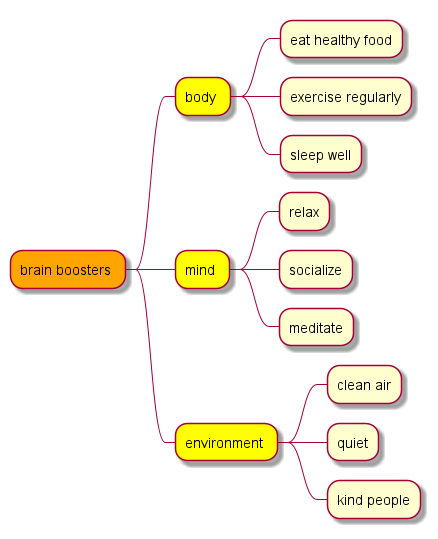

The diagram above was rendered by PlantUML. Its source (embedded in the PNG):
@startmindmap
<style>
mindmapDiagram {
.level_1 {
    BackgroundColor orange
}
.level_2 {
    BackgroundColor yellow
}
}
</style>
* brain boosters <<level_1>>
** body <<level_2>>
*** eat healthy food
*** exercise regularly
*** sleep well
** mind <<level_2>>
*** relax
*** socialize
*** meditate
** environment <<level_2>>
*** clean air
*** quiet
*** kind people
@endmindmap